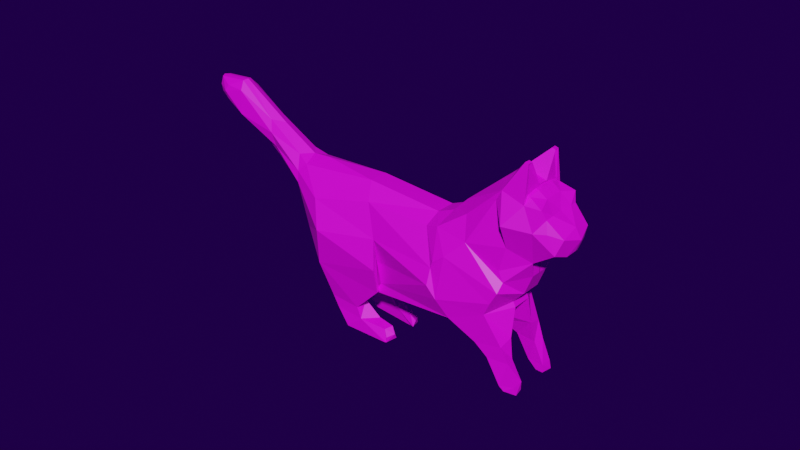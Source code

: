 # Source: cat.blend  (saved by Blender 2.92.15; exported with 4.5.12 LTS)
import bpy
from mathutils import Matrix  # noqa: F401  (used for matrix-valued properties, if any)

bpy.ops.wm.read_factory_settings(use_empty=True)
scene = bpy.context.scene
scene.name = 'Scene'

# ---- collections
col_collection = bpy.data.collections.new('Collection'); scene.collection.children.link(col_collection)

# ---- images (referenced by path relative to the original .blend; pixels are not part of the script)
import os
ASSET_DIR = os.environ.get("B2B_ASSET_DIR", "")  # directory of the original .blend (textures are referenced by path, not embedded)
HERE = os.path.dirname(os.path.abspath(__file__))  # packed textures are extracted next to this script under _unpacked/

def load_image(name, relpath, width, height, colorspace="sRGB"):
    """Load a texture the original file referenced (path relative to the .blend, or extracted next to this script)."""
    p = next((c for c in (os.path.join(HERE, relpath), os.path.join(ASSET_DIR, relpath)) if relpath and os.path.exists(c)), "")
    if p:
        img = bpy.data.images.load(p, check_existing=True)
        img.name = name
    else:  # same state as the original file: an image datablock whose file is absent (Cycles renders it pink)
        img = bpy.data.images.new(name, width, height)
        img.source = "FILE"
        img.filepath = "//" + (relpath or name)
    img.colorspace_settings.name = colorspace
    return img
img_material_base_color = load_image('Material Base Color', '', 1024, 1024, 'sRGB')

# ---- materials (node trees are filled in below, after node groups)
mat_material = bpy.data.materials.new('Material')
mat_material.use_transparent_shadow = False

# ---- material node trees
mat_material.use_nodes = True; mat_material.node_tree.nodes.clear()
_N = mat_material.node_tree.nodes; _L = mat_material.node_tree.links
n0 = _N.new('ShaderNodeBsdfPrincipled'); n0.name = 'Principled BSDF'; n0.location = (10, 300)
n0.distribution = 'GGX'
n0.subsurface_method = 'BURLEY'
n0.inputs[3].default_value = 1.45
n0.inputs[27].default_value = (0.0, 0.0, 0.0, 1.0)
n0.inputs[28].default_value = 1.0
n1 = _N.new('ShaderNodeOutputMaterial'); n1.name = 'Material Output'; n1.location = (300, 300)
n2 = _N.new('ShaderNodeTexImage'); n2.name = 'Image Texture'; n2.location = (-280, 280)
n2.image = img_material_base_color
_L.new(n0.outputs[0], n1.inputs[0])
_L.new(n2.outputs[0], n0.inputs[0])
n1.is_active_output = True

# ---- world
world_world = bpy.data.worlds.new('World'); scene.world = world_world
world_world.use_nodes = True; world_world.node_tree.nodes.clear()
_N = world_world.node_tree.nodes; _L = world_world.node_tree.links
n0 = _N.new('ShaderNodeOutputWorld'); n0.name = 'World Output'; n0.location = (300, 300)
n1 = _N.new('ShaderNodeBackground'); n1.name = 'Background'; n1.location = (10, 300)
n1.inputs[0].default_value = (0.01229, 0.0002301, 0.05087, 1.0)
_L.new(n1.outputs[0], n0.inputs[0])
n0.is_active_output = True
world_world.color = (0.05088, 0.05088, 0.05088)
world_world.use_sun_shadow = False
world_world.sun_shadow_jitter_overblur = 0.0

# ---- meshes
me_plane_002 = bpy.data.meshes.new('Plane.002')
me_plane_002.from_pydata([(-1.238, 0.4992, 0.0), (-2.239, 1.13, 0.0), (0.62, 0.4298, -0.003353), (1.381, 1.008, -0.003353), (1.677, -0.0927, -0.003353), (1.679, -0.0942, -0.003353), (1.678, -0.09289, -0.003353), (1.525, -0.2987, -7.859e-08), (1.525, -0.2987, -7.859e-08), (1.525, -0.2987, -7.859e-08), (1.525, -0.2987, -7.859e-08), (1.183, -0.7483, -0.003353), (1.525, -0.2987, -7.859e-08), (1.525, -0.2987, -7.859e-08), (1.525, -0.2987, -7.859e-08), (1.525, -0.2987, -7.859e-08), (1.182, -0.7481, -0.003353), (-0.1355, -0.7092, 0.06055), (1.882, 0.3643, -0.003353), (1.442, 0.6573, -0.003353), (1.724, 0.3082, -0.003353), (1.91, 0.7972, -0.003353), (1.729, 0.9899, -0.003353), (1.519, -0.2814, -0.003353), (-0.3994, -0.08695, -0.003353), (-1.664, 0.7498, 0.0), (1.724, 0.07249, -0.003353), (-0.316, 0.4869, -0.003353), (-1.015, 0.5116, 0.0), (1.637, -0.1487, -0.003353), (1.692, 1.015, 0.0), (1.638, 1.011, -0.003353), (-1.4, 0.05615, -0.001633), (-1.129, -0.4498, -0.003353), (-2.497, 0.757, 0.0), (1.986, 0.6514, -0.06639), (1.027, -0.6644, -0.003353), (-0.2191, -0.3628, -0.003353), (-1.245, -0.307, -0.003353), (1.511, -0.07546, 0.3993), (0.9293, 0.6521, -0.003353), (-0.2191, -0.3622, -0.003353), (-0.1414, -0.7185, -0.006469), (-0.8755, 0.2039, 0.3916), (-0.07583, -0.03236, 0.3709), (1.942, 0.4204, -0.003353), (-0.02468, -0.3653, 0.4303), (-1.292, 0.3448, 0.2157), (-0.7643, -0.1014, 0.4992), (-1.272, 0.2267, 0.2459), (-2.226, 1.027, 0.1315), (-1.811, 0.3773, 0.0), (-2.216, 0.7093, 0.0), (-2.672, 0.969, 0.0), (-1.75, 0.6493, 0.1485), (-2.632, 0.861, 0.0), (-0.2166, 0.3242, 0.279), (1.881, 0.3637, -0.003353), (0.7416, -0.04176, 0.4522), (1.545, -0.3372, -0.003353), (0.7683, 0.4854, -0.003353), (0.5731, 0.4076, -0.003353), (1.991, 0.563, -0.003353), (1.441, 1.091, 0.0), (-0.1598, -0.7207, -0.003353), (-2.627, 1.1, 0.0), (1.824, 0.9235, -0.003353), (0.8961, 0.1325, 0.4424), (1.7, 0.8877, 0.3038), (1.627, 0.9939, 0.1947), (1.029, 0.5777, 0.2644), (0.7204, 0.3639, 0.3226), (-0.1122, -0.3437, 0.2757), (-0.06115, -0.5958, 0.2757), (0.8384, -0.3496, 0.4914), (0.7456, -0.2095, 0.5179), (0.7705, 0.0383, 0.4569), (0.5517, 0.3015, 0.2757), (2.15, 0.565, 0.0), (2.064, 0.3948, 0.09145), (1.717, 0.9588, 0.2378), (1.427, 0.6956, 0.2897), (1.382, 0.8474, 0.2897), (1.44, 0.9615, 0.2897), (1.531, 0.6692, 0.4285), (-0.04366, -0.6661, 0.3547), (-1.714, 0.4878, 0.1204), (-2.204, 0.7614, 0.1624), (-2.474, 0.975, 0.1447), (-2.437, 1.043, 0.1254), (-2.464, 0.8739, 0.1153), (1.88, 0.8857, 0.2881), (-0.1311, -0.715, 0.2757), (-2.376, 0.7878, 0.1002), (1.948, 0.6564, 0.275), (1.915, 0.7847, 0.2462), (2.032, 0.4541, 0.2569), (1.826, 0.6506, 0.336), (2.089, 0.6207, 0.2045), (1.439, -0.2096, 0.411), (1.364, -0.3652, 0.3949), (0.9665, -0.5359, 0.438), (1.545, -0.3381, 0.1153), (-0.817, -0.5404, 0.4222), (1.519, -0.2824, 0.1153), (1.638, 1.01, 0.1153), (1.637, -0.1497, 0.1153), (1.724, 0.07154, 0.1153), (1.724, 0.3072, 0.1153), (-1.718, 0.3781, 0.07301), (-0.316, 0.4859, 0.1153), (1.881, 0.3627, 0.1153), (1.942, 0.4415, -0.005003), (-1.205, 0.4319, 0.171), (-1.349, 0.5007, 0.1246), (-1.371, 0.07619, 0.09487), (-0.3994, -0.08791, 0.1153), (1.701, 1.015, 0.05476), (1.729, 0.989, 0.1153), (2.081, 0.6773, 0.0), (1.45, 1.091, 0.05476), (-2.611, 0.9141, 0.05623), (-0.2191, -0.3637, 0.1153), (1.924, 0.7973, 0.1516), (1.824, 0.9226, 0.1153), (-1.797, 0.7821, 0.09488), (-2.23, 0.7164, 0.02164), (-2.501, 0.8154, 0.04027), (-0.1598, -0.7216, 0.1153), (-0.2191, -0.3632, 0.1153), (-0.1414, -0.7194, 0.1122), (-0.1355, -0.7102, 0.1792), (-2.635, 0.9933, 0.05471), (-1.195, -0.316, 0.1762), (-1.079, -0.5959, 0.1762), (0.5731, 0.4066, 0.1153), (-2.599, 1.095, 0.05535), (-2.263, 1.118, 0.05451), (0.7683, 0.4845, 0.1153), (0.9293, 0.6512, 0.1153), (1.027, -0.6654, 0.1153), (-0.3578, -0.9448, 0.1842), (-0.3685, -0.9905, 0.3158), (-0.7949, -0.8426, 0.1546), (-0.7167, -0.9627, 0.3158), (-0.6927, -1.092, 0.1809), (-0.6558, -1.09, 0.3072), (-0.01499, -1.315, 0.1702), (-0.01499, -1.315, 0.2767), (-0.5073, -1.269, 0.1762), (-0.506, -1.276, 0.3218), (-0.1865, -1.132, 0.1448), (-0.3206, -1.119, 0.3128), (0.04468, -1.298, 0.1436), (0.008268, -1.312, 0.2714), (-0.0001966, -1.16, 0.1551), (-0.03681, -1.174, 0.2408), (0.05257, -1.235, 0.18), (0.008289, -1.252, 0.2711), (-0.4616, -1.255, 0.1967), (-0.4616, -1.255, 0.2534), (1.16, -0.777, 0.2022), (1.251, -0.7389, 0.3672), (1.543, -0.7033, 0.3356), (1.556, -0.6576, 0.1804), (1.352, -0.8864, 0.2439), (1.388, -0.8734, 0.3448), (1.622, -0.8784, 0.3124), (1.595, -0.8762, 0.2013), (1.526, -1.117, 0.2107), (1.543, -1.154, 0.335), (1.714, -1.111, 0.3222), (1.714, -1.106, 0.1921), (1.635, -1.197, 0.1951), (1.604, -1.191, 0.3413), (1.739, -1.197, 0.3142), (1.714, -1.201, 0.1952), (1.656, 1.292, 0.1898), (1.651, 1.291, 0.2456), (1.688, 1.28, 0.2456), (1.693, 1.28, 0.1898), (1.47, 0.1336, 0.324), (1.522, 0.01789, 0.3226), (1.968, 0.44, -0.02512), (2.027, 0.4045, 0.1018), (2.06, 0.6102, -0.1304), (1.543, 0.4035, 0.3254), (1.771, 0.2684, 0.204), (1.092, 0.3276, 0.3647), (2.09, 0.562, 0.03698), (1.958, 0.4037, 0.0), (2.1, 0.582, 0.0), (2.097, 0.4329, 0.0), (2.069, 0.5471, 0.04624), (1.699, 0.9967, 0.08743), (1.671, 1.254, 0.2127), (1.693, 0.9417, 0.2398)], [(184, 186), (193, 186)], [(7, 8, 13, 12), (10, 9, 14, 15), (8, 10, 15, 13), (9, 7, 12, 14), (11, 13, 15), (11, 14, 12), (11, 15, 14), (11, 12, 13), (118, 105, 69), (106, 107, 182), (107, 187, 182), (112, 185, 183), (111, 187, 108), (109, 49, 86), (110, 43, 56), (135, 110, 56), (114, 54, 47), (111, 79, 96), (119, 78, 185), (113, 47, 43), (133, 49, 115), (116, 72, 44), (194, 196, 68), (124, 118, 80), (123, 98, 119), (121, 90, 88), (131, 101, 92), (139, 70, 83), (127, 93, 90), (122, 85, 128), (123, 91, 95), (125, 50, 54), (126, 87, 93), (129, 73, 72), (131, 73, 130), (136, 132, 88), (133, 103, 48), (135, 77, 71), (137, 136, 89), (138, 71, 70), (101, 140, 161), (103, 46, 48), (48, 44, 43), (44, 75, 58), (43, 49, 48), (47, 86, 49), (54, 87, 86), (50, 89, 88), (76, 67, 71), (186, 84, 81), (75, 73, 74), (70, 188, 82), (188, 67, 39), (73, 101, 74), (71, 67, 188), (58, 76, 77), (188, 81, 82), (187, 97, 84), (97, 91, 68), (97, 95, 91), (68, 91, 80), (94, 98, 95), (98, 79, 78), (82, 81, 84), (96, 94, 97), (74, 101, 100), (87, 88, 90), (68, 83, 84), (104, 106, 39), (126, 86, 87), (122, 44, 46), (104, 100, 102), (69, 194, 68), (128, 143, 134), (64, 134, 33), (31, 30, 117), (59, 104, 102), (37, 116, 122), (51, 126, 52), (23, 29, 106), (60, 138, 139), (1, 65, 136), (61, 135, 138), (33, 133, 38), (65, 53, 132), (17, 130, 42), (41, 130, 129), (140, 102, 164), (34, 52, 126), (1, 125, 25), (21, 124, 123), (64, 122, 128), (55, 34, 127), (63, 40, 139), (17, 140, 131), (53, 55, 121), (119, 21, 123), (66, 22, 118), (30, 120, 117), (41, 116, 24), (38, 115, 32), (0, 113, 28), (62, 119, 185), (45, 111, 57), (25, 114, 0), (61, 27, 110), (28, 110, 27), (32, 109, 51), (20, 111, 108), (45, 185, 112), (26, 108, 107), (29, 26, 107), (22, 31, 105), (142, 146, 152), (103, 143, 144), (103, 142, 85), (128, 142, 141), (151, 149, 145), (141, 152, 151), (141, 145, 143), (144, 145, 146), (149, 148, 150), (146, 149, 150), (152, 150, 148), (147, 151, 153), (153, 155, 157), (147, 154, 148), (152, 148, 154), (36, 59, 102), (156, 157, 155), (151, 156, 155), (154, 156, 152), (154, 157, 158), (149, 160, 150), (164, 168, 165), (100, 101, 162), (100, 163, 164), (167, 171, 172), (163, 162, 166), (163, 167, 168), (162, 161, 165), (170, 169, 173), (166, 165, 169), (168, 172, 169), (167, 166, 170), (173, 176, 175), (172, 176, 173), (171, 170, 174), (172, 171, 175), (177, 179, 180), (117, 177, 180), (120, 178, 177), (83, 179, 178), (182, 181, 188), (183, 193, 184), (185, 78, 193), (79, 183, 184), (79, 184, 190), (189, 192, 191), (193, 78, 189), (78, 79, 189), (184, 193, 190), (181, 187, 186), (192, 193, 191), (79, 190, 192), (193, 189, 191), (119, 98, 78), (78, 79, 192), (111, 190, 18), (56, 44, 58), (56, 43, 44), (67, 58, 74), (195, 180, 179), (195, 117, 180), (118, 69, 80), (106, 182, 39), (107, 108, 187), (111, 96, 187), (109, 115, 49), (110, 113, 43), (135, 56, 77), (114, 125, 54), (111, 112, 79), (113, 114, 47), (133, 48, 49), (116, 129, 72), (194, 195, 196), (124, 80, 91), (123, 95, 98), (121, 88, 132), (131, 140, 101), (139, 83, 120), (127, 90, 121), (122, 46, 85), (123, 124, 91), (125, 137, 50), (126, 93, 127), (129, 130, 73), (131, 92, 73), (136, 88, 89), (133, 134, 103), (135, 71, 138), (137, 89, 50), (138, 70, 139), (101, 161, 162), (103, 85, 46), (48, 46, 44), (44, 72, 75), (43, 47, 49), (47, 54, 86), (54, 50, 87), (50, 88, 87), (76, 71, 77), (186, 187, 84), (75, 72, 73), (70, 82, 83), (188, 39, 182), (73, 92, 101), (71, 188, 70), (58, 77, 56), (188, 186, 81), (187, 96, 97), (97, 68, 84), (97, 94, 95), (68, 80, 69), (94, 96, 98), (98, 96, 79), (82, 84, 83), (87, 90, 93), (104, 39, 99), (126, 109, 86), (122, 116, 44), (104, 99, 100), (194, 105, 117), (105, 194, 69), (128, 141, 143), (64, 128, 134), (31, 117, 105), (59, 23, 104), (37, 24, 116), (51, 109, 126), (23, 106, 104), (60, 139, 40), (1, 136, 137), (61, 138, 60), (33, 134, 133), (65, 132, 136), (17, 131, 130), (41, 42, 130), (140, 164, 161), (34, 126, 127), (1, 137, 125), (21, 66, 124), (64, 37, 122), (55, 127, 121), (63, 139, 120), (17, 36, 140), (53, 121, 132), (66, 118, 124), (30, 63, 120), (41, 129, 116), (38, 133, 115), (0, 114, 113), (62, 35, 119), (45, 112, 111), (25, 125, 114), (61, 110, 135), (28, 113, 110), (32, 115, 109), (20, 57, 111), (45, 62, 185), (26, 20, 108), (29, 107, 106), (22, 105, 118), (142, 144, 146), (103, 134, 143), (103, 144, 142), (128, 85, 142), (151, 147, 149), (141, 142, 152), (141, 151, 145), (144, 143, 145), (149, 147, 148), (146, 145, 149), (152, 146, 150), (153, 151, 155), (147, 153, 154), (36, 102, 140), (156, 158, 157), (151, 152, 156), (154, 158, 156), (154, 153, 157), (149, 159, 160), (164, 165, 161), (100, 162, 163), (100, 164, 102), (167, 172, 168), (163, 166, 167), (163, 168, 164), (162, 165, 166), (170, 173, 174), (166, 169, 170), (168, 169, 165), (167, 170, 171), (173, 175, 174), (172, 173, 169), (171, 174, 175), (172, 175, 176), (177, 178, 179), (117, 120, 177), (120, 83, 178), (83, 68, 179), (183, 185, 193), (79, 112, 183), (189, 79, 192), (187, 181, 182), (181, 186, 188), (192, 190, 193), (111, 79, 190), (76, 58, 67), (67, 99, 39), (99, 74, 100), (67, 74, 99), (58, 75, 74), (68, 196, 179), (196, 195, 179), (195, 194, 117)])
_uv = me_plane_002.uv_layers.new(name='UVMap')
_uv.uv.foreach_set('vector', [0.0, 0.0, 0.0, 0.0, 0.0, 0.0, 0.0, 0.0, 0.0, 0.0, 0.0, 0.0, 0.0, 0.0, 0.0, 0.0, 0.0, 0.0, 0.0, 0.0, 0.0, 0.0, 0.0, 0.0, 0.0, 1.0, 0.0, 1.0, 0.0, 1.0, 0.0, 1.0, 0.0, 0.0, 0.0, 0.0, 0.0, 0.0, 0.0, 1.0, 0.0, 1.0, 0.0, 1.0, 0.0, 0.0, 0.0, 0.0, 0.0, 0.0, 0.0, 0.0, 0.0, 0.0, 0.0, 0.0, 0.1848, 0.01781, 0.1816, 0.02169, 0.1841, 0.02317, 0.252, 0.06211, 0.2438, 0.04599, 0.2328, 0.06369, 0.2438, 0.04599, 0.228, 0.03544, 0.2328, 0.06369, 0.2259, 0.00816, 0.2144, 0.002713, 0.2233, 0.007195, 0.2269, 0.02046, 0.228, 0.03544, 0.2351, 0.02995, 0.255, 0.4277, 0.2207, 0.2939, 0.2157, 0.4465, 0.1604, 0.1919, 0.2028, 0.2481, 0.1849, 0.1842, 0.1708, 0.1134, 0.1604, 0.1919, 0.1849, 0.1842, 0.1583, 0.3387, 0.1633, 0.4852, 0.1988, 0.3081, 0.2269, 0.02046, 0.2188, 0.01229, 0.2165, 0.01866, 0.2105, 0.005572, 0.2149, 0.006174, 0.2144, 0.002713, 0.1718, 0.2975, 0.1988, 0.3081, 0.2028, 0.2481, 0.2665, 0.2506, 0.2207, 0.2939, 0.2665, 0.301, 0.2354, 0.1706, 0.2338, 0.1649, 0.2202, 0.1732, 0.1795, 0.0241, 0.1856, 0.02656, 0.1901, 0.02847, 0.1904, 0.01415, 0.1848, 0.01781, 0.188, 0.02292, 0.1998, 0.01326, 0.2111, 0.01456, 0.2105, 0.005572, 0.2182, 0.9391, 0.1785, 0.852, 0.1486, 0.8709, 0.2513, 0.1617, 0.2444, 0.1018, 0.2492, 0.1605, 0.1708, 0.0756, 0.1843, 0.07385, 0.1832, 0.0381, 0.2563, 0.859, 0.2159, 0.79, 0.1785, 0.852, 0.2411, 0.1746, 0.2461, 0.1887, 0.2568, 0.1855, 0.1998, 0.01326, 0.1961, 0.02079, 0.2008, 0.0186, 0.1137, 0.5252, 0.08176, 0.7626, 0.1633, 0.4852, 0.25, 0.7027, 0.2013, 0.7061, 0.2159, 0.79, 0.238, 0.1689, 0.2452, 0.1592, 0.2338, 0.1649, 0.2513, 0.1617, 0.2452, 0.1592, 0.2521, 0.1635, 0.09767, 0.9598, 0.1571, 0.9617, 0.1486, 0.8709, 0.2665, 0.2506, 0.2497, 0.2187, 0.2241, 0.2271, 0.1708, 0.1134, 0.1873, 0.1181, 0.1891, 0.1023, 0.02768, 0.7777, 0.09767, 0.9598, 0.1252, 0.8645, 0.1712, 0.09458, 0.1891, 0.1023, 0.1843, 0.07385, 0.2444, 0.1018, 0.2598, 0.09958, 0.2554, 0.09418, 0.2497, 0.2187, 0.2345, 0.1842, 0.2241, 0.2271, 0.2241, 0.2271, 0.2202, 0.1732, 0.2028, 0.2481, 0.2202, 0.1732, 0.2261, 0.1118, 0.2172, 0.1087, 0.2028, 0.2481, 0.2207, 0.2939, 0.2241, 0.2271, 0.1988, 0.3081, 0.2157, 0.4465, 0.2207, 0.2939, 0.1633, 0.4852, 0.2013, 0.7061, 0.2157, 0.4465, 0.08176, 0.7626, 0.1252, 0.8645, 0.1486, 0.8709, 0.2135, 0.1058, 0.2106, 0.09619, 0.1891, 0.1023, 0.2119, 0.04895, 0.198, 0.0415, 0.1931, 0.04764, 0.2261, 0.1118, 0.2452, 0.1592, 0.2339, 0.1077, 0.1843, 0.07385, 0.2033, 0.07847, 0.1843, 0.04534, 0.2033, 0.07847, 0.2106, 0.09619, 0.2354, 0.06987, 0.2452, 0.1592, 0.2444, 0.1018, 0.2339, 0.1077, 0.1891, 0.1023, 0.2106, 0.09619, 0.2033, 0.07847, 0.2172, 0.1087, 0.2135, 0.1058, 0.1873, 0.1181, 0.2033, 0.07847, 0.1931, 0.04764, 0.1843, 0.04534, 0.228, 0.03544, 0.2047, 0.02735, 0.198, 0.0415, 0.2047, 0.02735, 0.1961, 0.02079, 0.1901, 0.02847, 0.2047, 0.02735, 0.2008, 0.0186, 0.1961, 0.02079, 0.1901, 0.02847, 0.1961, 0.02079, 0.188, 0.02292, 0.207, 0.02051, 0.2111, 0.01456, 0.2008, 0.0186, 0.2111, 0.01456, 0.2196, 0.01235, 0.2149, 0.006174, 0.1843, 0.04534, 0.1931, 0.04764, 0.198, 0.0415, 0.2165, 0.01866, 0.207, 0.02051, 0.2047, 0.02735, 0.2339, 0.1077, 0.2444, 0.1018, 0.2436, 0.08452, 0.2013, 0.7061, 0.1486, 0.8709, 0.1785, 0.852, 0.1901, 0.02847, 0.1832, 0.0381, 0.198, 0.0415, 0.2545, 0.07411, 0.252, 0.06211, 0.2354, 0.06987, 0.25, 0.7027, 0.2157, 0.4465, 0.2013, 0.7061, 0.2411, 0.1746, 0.2202, 0.1732, 0.2345, 0.1842, 0.2545, 0.07411, 0.2436, 0.08452, 0.2557, 0.07872, 0.1841, 0.02317, 0.1795, 0.0241, 0.1901, 0.02847, 0.2568, 0.1855, 0.2619, 0.2092, 0.2681, 0.2262, 0.2616, 0.1815, 0.2681, 0.2262, 0.2818, 0.2334, 0.1753, 0.0178, 0.1739, 0.02217, 0.1764, 0.02384, 0.2616, 0.07723, 0.2545, 0.07411, 0.2557, 0.07872, 0.2435, 0.1708, 0.2354, 0.1706, 0.2411, 0.1746, 0.2867, 0.4584, 0.25, 0.7027, 0.2609, 0.6947, 0.2622, 0.0729, 0.2601, 0.05939, 0.252, 0.06211, 0.1612, 0.09412, 0.1712, 0.09458, 0.1708, 0.0756, 5.845e-05, 0.7846, 0.1027, 0.9947, 0.09767, 0.9598, 0.1603, 0.1123, 0.1708, 0.1134, 0.1712, 0.09458, 0.2818, 0.2334, 0.2665, 0.2506, 0.2863, 0.2536, 0.1027, 0.9947, 0.1791, 0.9999, 0.1571, 0.9617, 0.2552, 0.1638, 0.2521, 0.1635, 0.2541, 0.1677, 0.239, 0.1716, 0.2521, 0.1635, 0.238, 0.1689, 0.2598, 0.09958, 0.2557, 0.07872, 0.2534, 0.08704, 0.2872, 0.8512, 0.2609, 0.6947, 0.25, 0.7027, 5.845e-05, 0.7846, 0.1137, 0.5252, 0.0812, 0.4626, 0.1987, 0.00386, 0.1904, 0.01415, 0.1998, 0.01326, 0.2616, 0.1815, 0.2411, 0.1746, 0.2568, 0.1855, 0.2583, 0.9578, 0.2872, 0.8512, 0.2563, 0.859, 0.1697, 0.03204, 0.1623, 0.07501, 0.1708, 0.0756, 0.2552, 0.1638, 0.2598, 0.09958, 0.2513, 0.1617, 0.1791, 0.9999, 0.2583, 0.9578, 0.2182, 0.9391, 0.2105, 0.005572, 0.1987, 0.00386, 0.1998, 0.01326, 0.1872, 0.007055, 0.1798, 0.01214, 0.1848, 0.01781, 0.1739, 0.02217, 0.1725, 0.0323, 0.1764, 0.02384, 0.239, 0.1716, 0.2354, 0.1706, 0.2359, 0.17, 0.2863, 0.2536, 0.2665, 0.301, 0.2872, 0.3035, 0.1309, 0.3031, 0.1718, 0.2975, 0.1433, 0.2681, 0.2197, 0.0005835, 0.2105, 0.005572, 0.2144, 0.002713, 0.2276, 0.008395, 0.2269, 0.02046, 0.2331, 0.01351, 0.0812, 0.4626, 0.1583, 0.3387, 0.1309, 0.3031, 0.1603, 0.1123, 0.1487, 0.1909, 0.1604, 0.1919, 0.1433, 0.2681, 0.1604, 0.1919, 0.1487, 0.1909, 0.2872, 0.3035, 0.255, 0.4277, 0.2867, 0.4584, 0.2427, 0.0244, 0.2269, 0.02046, 0.2351, 0.02995, 0.2276, 0.008395, 0.2144, 0.002713, 0.2259, 0.00816, 0.2523, 0.04162, 0.2351, 0.02995, 0.2438, 0.04599, 0.2601, 0.05939, 0.2523, 0.04162, 0.2438, 0.04599, 0.1798, 0.01214, 0.1753, 0.0178, 0.1816, 0.02169, 0.2565, 0.1993, 0.2575, 0.2037, 0.2571, 0.1998, 0.2497, 0.2187, 0.2619, 0.2092, 0.2575, 0.2063, 0.2497, 0.2187, 0.2565, 0.1993, 0.2461, 0.1887, 0.2568, 0.1855, 0.2565, 0.1993, 0.2576, 0.1979, 0.2576, 0.1993, 0.2579, 0.2016, 0.2583, 0.2038, 0.2576, 0.1979, 0.2571, 0.1998, 0.2576, 0.1993, 0.2576, 0.1979, 0.2583, 0.2038, 0.2619, 0.2092, 0.2575, 0.2063, 0.2583, 0.2038, 0.2575, 0.2037, 0.2579, 0.2016, 0.2575, 0.1993, 0.2577, 0.2014, 0.2575, 0.2037, 0.2579, 0.2016, 0.2577, 0.2014, 0.2571, 0.1998, 0.2577, 0.2014, 0.2575, 0.1993, 0.2574, 0.1993, 0.2576, 0.1993, 0.2575, 0.1993, 0.2575, 0.1993, 0.2575, 0.1994, 0.2575, 0.1993, 0.2574, 0.1993, 0.2576, 0.1993, 0.2575, 0.1993, 0.2571, 0.1998, 0.2575, 0.1993, 0.2576, 0.1993, 0.2651, 0.09972, 0.2616, 0.07723, 0.2557, 0.07872, 0.2575, 0.1994, 0.2575, 0.1993, 0.2575, 0.1994, 0.2576, 0.1993, 0.2575, 0.1994, 0.2575, 0.1994, 0.2576, 0.1993, 0.2575, 0.1994, 0.2571, 0.1998, 0.2576, 0.1993, 0.2575, 0.1993, 0.2576, 0.1993, 0.2941, 0.07646, 0.2873, 0.06571, 0.2941, 0.05607, 0.2534, 0.08704, 0.2532, 0.08889, 0.2536, 0.09014, 0.2436, 0.08452, 0.2444, 0.1018, 0.2513, 0.09198, 0.2436, 0.08452, 0.2523, 0.08787, 0.2534, 0.08704, 0.253, 0.0889, 0.253, 0.08914, 0.253, 0.08915, 0.2523, 0.08787, 0.2513, 0.09198, 0.2528, 0.08981, 0.2523, 0.08787, 0.253, 0.0889, 0.2532, 0.08889, 0.2513, 0.09198, 0.2554, 0.09418, 0.2536, 0.09014, 0.2531, 0.08924, 0.253, 0.0893, 0.2531, 0.08921, 0.2528, 0.08981, 0.2536, 0.09014, 0.253, 0.0893, 0.2532, 0.08889, 0.253, 0.08915, 0.253, 0.0893, 0.253, 0.0889, 0.2528, 0.08981, 0.2531, 0.08924, 0.2531, 0.08921, 0.253, 0.08918, 0.2531, 0.08917, 0.253, 0.08915, 0.253, 0.08918, 0.2531, 0.08921, 0.253, 0.08914, 0.2531, 0.08924, 0.253, 0.08921, 0.253, 0.08915, 0.253, 0.08914, 0.2531, 0.08917, 0.18, 0.02853, 0.1787, 0.02711, 0.1793, 0.02831, 0.1764, 0.02384, 0.18, 0.02853, 0.1793, 0.02831, 0.1725, 0.0323, 0.1799, 0.02695, 0.18, 0.02853, 0.1832, 0.0381, 0.1787, 0.02711, 0.1799, 0.02695, 0.2328, 0.06369, 0.2254, 0.06186, 0.2033, 0.07847, 0.2233, 0.007195, 0.2179, 0.008264, 0.2201, 0.01096, 0.2144, 0.002713, 0.2149, 0.006174, 0.2179, 0.008264, 0.2188, 0.01229, 0.2233, 0.007195, 0.2201, 0.01096, 0.2188, 0.01229, 0.2201, 0.01096, 0.2191, 0.0107, 0.217, 0.007978, 0.2185, 0.01037, 0.2171, 0.007951, 0.2179, 0.008264, 0.2149, 0.006174, 0.217, 0.007978, 0.2149, 0.006174, 0.2189, 0.012, 0.217, 0.007978, 0.2201, 0.01096, 0.2179, 0.008264, 0.2191, 0.0107, 0.2254, 0.06186, 0.228, 0.03544, 0.2119, 0.04895, 0.2185, 0.01037, 0.2179, 0.008264, 0.2171, 0.007951, 0.2187, 0.01046, 0.2191, 0.0107, 0.2185, 0.01037, 0.2179, 0.008264, 0.217, 0.007978, 0.2171, 0.007951, 0.0, 0.0, 0.0, 0.0, 0.0, 0.0, 0.2961, 0.02637, 0.2961, 0.05595, 0.2873, 0.04424, 0.3038, 5.845e-05, 0.2888, 0.01365, 0.2873, 0.001665, 0.1849, 0.1842, 0.2202, 0.1732, 0.2172, 0.1087, 0.1849, 0.1842, 0.2028, 0.2481, 0.2202, 0.1732, 0.2106, 0.09619, 0.2172, 0.1087, 0.2339, 0.1077, 0.1788, 0.02815, 0.1793, 0.02831, 0.1787, 0.02711, 0.1788, 0.02815, 0.1764, 0.02384, 0.1793, 0.02831, 0.1848, 0.01781, 0.1841, 0.02317, 0.188, 0.02292, 0.252, 0.06211, 0.2328, 0.06369, 0.2354, 0.06987, 0.2438, 0.04599, 0.2351, 0.02995, 0.228, 0.03544, 0.2269, 0.02046, 0.2165, 0.01866, 0.228, 0.03544, 0.255, 0.4277, 0.2665, 0.301, 0.2207, 0.2939, 0.1604, 0.1919, 0.1718, 0.2975, 0.2028, 0.2481, 0.1708, 0.1134, 0.1849, 0.1842, 0.1873, 0.1181, 0.1583, 0.3387, 0.1137, 0.5252, 0.1633, 0.4852, 0.2269, 0.02046, 0.2259, 0.00816, 0.2188, 0.01229, 0.1718, 0.2975, 0.1583, 0.3387, 0.1988, 0.3081, 0.2665, 0.2506, 0.2241, 0.2271, 0.2207, 0.2939, 0.2354, 0.1706, 0.238, 0.1689, 0.2338, 0.1649, 0.1795, 0.0241, 0.1788, 0.02815, 0.1856, 0.02656, 0.1904, 0.01415, 0.188, 0.02292, 0.1961, 0.02079, 0.1998, 0.01326, 0.2008, 0.0186, 0.2111, 0.01456, 0.2182, 0.9391, 0.1486, 0.8709, 0.1571, 0.9617, 0.2513, 0.1617, 0.2598, 0.09958, 0.2444, 0.1018, 0.1708, 0.0756, 0.1832, 0.0381, 0.1725, 0.0323, 0.2563, 0.859, 0.1785, 0.852, 0.2182, 0.9391, 0.2411, 0.1746, 0.2345, 0.1842, 0.2461, 0.1887, 0.1998, 0.01326, 0.1904, 0.01415, 0.1961, 0.02079, 0.1137, 0.5252, 0.02768, 0.7777, 0.08176, 0.7626, 0.25, 0.7027, 0.2159, 0.79, 0.2563, 0.859, 0.238, 0.1689, 0.2521, 0.1635, 0.2452, 0.1592, 0.2513, 0.1617, 0.2492, 0.1605, 0.2452, 0.1592, 0.09767, 0.9598, 0.1486, 0.8709, 0.1252, 0.8645, 0.2665, 0.2506, 0.2681, 0.2262, 0.2497, 0.2187, 0.1708, 0.1134, 0.1891, 0.1023, 0.1712, 0.09458, 0.02768, 0.7777, 0.1252, 0.8645, 0.08176, 0.7626, 0.1712, 0.09458, 0.1843, 0.07385, 0.1708, 0.0756, 0.2444, 0.1018, 0.2554, 0.09418, 0.2513, 0.09198, 0.2497, 0.2187, 0.2461, 0.1887, 0.2345, 0.1842, 0.2241, 0.2271, 0.2345, 0.1842, 0.2202, 0.1732, 0.2202, 0.1732, 0.2338, 0.1649, 0.2261, 0.1118, 0.2028, 0.2481, 0.1988, 0.3081, 0.2207, 0.2939, 0.1988, 0.3081, 0.1633, 0.4852, 0.2157, 0.4465, 0.1633, 0.4852, 0.08176, 0.7626, 0.2013, 0.7061, 0.08176, 0.7626, 0.1486, 0.8709, 0.2013, 0.7061, 0.2135, 0.1058, 0.1891, 0.1023, 0.1873, 0.1181, 0.2119, 0.04895, 0.228, 0.03544, 0.198, 0.0415, 0.2261, 0.1118, 0.2338, 0.1649, 0.2452, 0.1592, 0.1843, 0.07385, 0.1843, 0.04534, 0.1832, 0.0381, 0.2033, 0.07847, 0.2354, 0.06987, 0.2328, 0.06369, 0.2452, 0.1592, 0.2492, 0.1605, 0.2444, 0.1018, 0.1891, 0.1023, 0.2033, 0.07847, 0.1843, 0.07385, 0.2172, 0.1087, 0.1873, 0.1181, 0.1849, 0.1842, 0.2033, 0.07847, 0.2119, 0.04895, 0.1931, 0.04764, 0.228, 0.03544, 0.2165, 0.01866, 0.2047, 0.02735, 0.2047, 0.02735, 0.1901, 0.02847, 0.198, 0.0415, 0.2047, 0.02735, 0.207, 0.02051, 0.2008, 0.0186, 0.1901, 0.02847, 0.188, 0.02292, 0.1841, 0.02317, 0.207, 0.02051, 0.2165, 0.01866, 0.2111, 0.01456, 0.2111, 0.01456, 0.2165, 0.01866, 0.2196, 0.01235, 0.1843, 0.04534, 0.198, 0.0415, 0.1832, 0.0381, 0.2013, 0.7061, 0.1785, 0.852, 0.2159, 0.79, 0.2545, 0.07411, 0.2354, 0.06987, 0.2389, 0.07723, 0.25, 0.7027, 0.255, 0.4277, 0.2157, 0.4465, 0.2411, 0.1746, 0.2354, 0.1706, 0.2202, 0.1732, 0.2545, 0.07411, 0.2389, 0.07723, 0.2436, 0.08452, 0.1795, 0.0241, 0.1816, 0.02169, 0.1764, 0.02384, 0.1816, 0.02169, 0.1795, 0.0241, 0.1841, 0.02317, 0.2568, 0.1855, 0.2576, 0.1979, 0.2619, 0.2092, 0.2616, 0.1815, 0.2568, 0.1855, 0.2681, 0.2262, 0.1753, 0.0178, 0.1764, 0.02384, 0.1816, 0.02169, 0.2616, 0.07723, 0.2622, 0.0729, 0.2545, 0.07411, 0.2435, 0.1708, 0.2359, 0.17, 0.2354, 0.1706, 0.2867, 0.4584, 0.255, 0.4277, 0.25, 0.7027, 0.2622, 0.0729, 0.252, 0.06211, 0.2545, 0.07411, 0.1612, 0.09412, 0.1708, 0.0756, 0.1623, 0.07501, 5.845e-05, 0.7846, 0.09767, 0.9598, 0.02768, 0.7777, 0.1603, 0.1123, 0.1712, 0.09458, 0.1612, 0.09412, 0.2818, 0.2334, 0.2681, 0.2262, 0.2665, 0.2506, 0.1027, 0.9947, 0.1571, 0.9617, 0.09767, 0.9598, 0.2552, 0.1638, 0.2513, 0.1617, 0.2521, 0.1635, 0.239, 0.1716, 0.2541, 0.1677, 0.2521, 0.1635, 0.2598, 0.09958, 0.2534, 0.08704, 0.2554, 0.09418, 0.2872, 0.8512, 0.25, 0.7027, 0.2563, 0.859, 5.845e-05, 0.7846, 0.02768, 0.7777, 0.1137, 0.5252, 0.1987, 0.00386, 0.1872, 0.007055, 0.1904, 0.01415, 0.2616, 0.1815, 0.2435, 0.1708, 0.2411, 0.1746, 0.2583, 0.9578, 0.2563, 0.859, 0.2182, 0.9391, 0.1697, 0.03204, 0.1708, 0.0756, 0.1725, 0.0323, 0.2552, 0.1638, 0.2651, 0.09972, 0.2598, 0.09958, 0.1791, 0.9999, 0.2182, 0.9391, 0.1571, 0.9617, 0.1872, 0.007055, 0.1848, 0.01781, 0.1904, 0.01415, 0.1739, 0.02217, 0.1697, 0.03204, 0.1725, 0.0323, 0.239, 0.1716, 0.238, 0.1689, 0.2354, 0.1706, 0.2863, 0.2536, 0.2665, 0.2506, 0.2665, 0.301, 0.1309, 0.3031, 0.1583, 0.3387, 0.1718, 0.2975, 0.2197, 0.0005835, 0.2116, 5.845e-05, 0.2105, 0.005572, 0.2276, 0.008395, 0.2259, 0.00816, 0.2269, 0.02046, 0.0812, 0.4626, 0.1137, 0.5252, 0.1583, 0.3387, 0.1603, 0.1123, 0.1604, 0.1919, 0.1708, 0.1134, 0.1433, 0.2681, 0.1718, 0.2975, 0.1604, 0.1919, 0.2872, 0.3035, 0.2665, 0.301, 0.255, 0.4277, 0.2427, 0.0244, 0.2331, 0.01351, 0.2269, 0.02046, 0.2276, 0.008395, 0.2197, 0.0005835, 0.2144, 0.002713, 0.2523, 0.04162, 0.2427, 0.0244, 0.2351, 0.02995, 0.2601, 0.05939, 0.2438, 0.04599, 0.252, 0.06211, 0.1798, 0.01214, 0.1816, 0.02169, 0.1848, 0.01781, 0.2565, 0.1993, 0.2575, 0.2063, 0.2575, 0.2037, 0.2497, 0.2187, 0.2681, 0.2262, 0.2619, 0.2092, 0.2497, 0.2187, 0.2575, 0.2063, 0.2565, 0.1993, 0.2568, 0.1855, 0.2461, 0.1887, 0.2565, 0.1993, 0.2576, 0.1993, 0.2574, 0.1993, 0.2579, 0.2016, 0.2576, 0.1979, 0.2565, 0.1993, 0.2571, 0.1998, 0.2576, 0.1979, 0.2576, 0.1993, 0.2583, 0.2038, 0.2575, 0.2063, 0.2619, 0.2092, 0.2583, 0.2038, 0.2579, 0.2016, 0.2574, 0.1993, 0.2575, 0.1993, 0.2575, 0.2037, 0.2583, 0.2038, 0.2579, 0.2016, 0.2571, 0.1998, 0.2575, 0.2037, 0.2577, 0.2014, 0.2575, 0.1993, 0.2576, 0.1993, 0.2575, 0.1994, 0.2574, 0.1993, 0.2575, 0.1993, 0.2576, 0.1993, 0.2651, 0.09972, 0.2557, 0.07872, 0.2598, 0.09958, 0.2575, 0.1994, 0.2576, 0.1993, 0.2575, 0.1993, 0.2576, 0.1993, 0.2571, 0.1998, 0.2575, 0.1994, 0.2576, 0.1993, 0.2576, 0.1993, 0.2575, 0.1994, 0.2576, 0.1993, 0.2575, 0.1993, 0.2575, 0.1993, 0.2941, 0.07646, 0.2873, 0.07364, 0.2873, 0.06571, 0.2534, 0.08704, 0.2536, 0.09014, 0.2554, 0.09418, 0.2436, 0.08452, 0.2513, 0.09198, 0.2523, 0.08787, 0.2436, 0.08452, 0.2534, 0.08704, 0.2557, 0.07872, 0.253, 0.0889, 0.253, 0.08915, 0.2532, 0.08889, 0.2523, 0.08787, 0.2528, 0.08981, 0.253, 0.0889, 0.2523, 0.08787, 0.2532, 0.08889, 0.2534, 0.08704, 0.2513, 0.09198, 0.2536, 0.09014, 0.2528, 0.08981, 0.2531, 0.08924, 0.2531, 0.08921, 0.253, 0.08921, 0.2528, 0.08981, 0.253, 0.0893, 0.2531, 0.08924, 0.2532, 0.08889, 0.253, 0.0893, 0.2536, 0.09014, 0.253, 0.0889, 0.2531, 0.08924, 0.253, 0.08914, 0.2531, 0.08921, 0.2531, 0.08917, 0.253, 0.08921, 0.253, 0.08915, 0.2531, 0.08921, 0.253, 0.0893, 0.253, 0.08914, 0.253, 0.08921, 0.2531, 0.08917, 0.253, 0.08915, 0.2531, 0.08917, 0.253, 0.08918, 0.18, 0.02853, 0.1799, 0.02695, 0.1787, 0.02711, 0.1764, 0.02384, 0.1725, 0.0323, 0.18, 0.02853, 0.1725, 0.0323, 0.1832, 0.0381, 0.1799, 0.02695, 0.1832, 0.0381, 0.1901, 0.02847, 0.1787, 0.02711, 0.2233, 0.007195, 0.2144, 0.002713, 0.2179, 0.008264, 0.2188, 0.01229, 0.2259, 0.00816, 0.2233, 0.007195, 0.217, 0.007978, 0.2189, 0.012, 0.2185, 0.01037, 0.228, 0.03544, 0.2254, 0.06186, 0.2328, 0.06369, 0.2254, 0.06186, 0.2119, 0.04895, 0.2033, 0.07847, 0.2185, 0.01037, 0.2191, 0.0107, 0.2179, 0.008264, 0.3038, 5.845e-05, 0.3038, 0.02625, 0.2888, 0.01365, 0.2135, 0.1058, 0.2172, 0.1087, 0.2106, 0.09619, 0.2106, 0.09619, 0.2389, 0.07723, 0.2354, 0.06987, 0.2389, 0.07723, 0.2339, 0.1077, 0.2436, 0.08452, 0.2106, 0.09619, 0.2339, 0.1077, 0.2389, 0.07723, 0.2172, 0.1087, 0.2261, 0.1118, 0.2339, 0.1077, 0.1901, 0.02847, 0.1856, 0.02656, 0.1787, 0.02711, 0.1856, 0.02656, 0.1788, 0.02815, 0.1787, 0.02711, 0.1788, 0.02815, 0.1795, 0.0241, 0.1764, 0.02384])
me_plane_002.materials.append(mat_material)
me_plane_002.use_remesh_fix_poles = True
me_plane_002.use_remesh_preserve_attributes = False
me_plane_002.use_mirror_vertex_groups = False
me_plane_002.update()

# ---- curves / text
cu_nurbspath_001 = bpy.data.curves.new('NurbsPath.001', 'CURVE')
cu_nurbspath_001.dimensions = '3D'
_sp = cu_nurbspath_001.splines.new('NURBS'); _sp.points.add(2)
_sp.points.foreach_set('co', [-0.5907, -0.1148, 0.5555, 1.0, -0.1994, -0.09724, 0.6592, 1.0, 0.04505, -0.1209, 0.5714, 1.0])
_sp.order_u = 3
_sp.order_v = 0
_sp.use_endpoint_u = True
cu_nurbspath_001.use_path = True
cu_nurbspath_001.use_path_clamp = True
cu_nurbspath_001.fill_mode = 'FULL'
cu_nurbspath_003 = bpy.data.curves.new('NurbsPath.003', 'CURVE')
cu_nurbspath_003.dimensions = '3D'
_sp = cu_nurbspath_003.splines.new('NURBS'); _sp.points.add(2)
_sp.points.foreach_set('co', [-0.5271, -0.1106, 0.5429, 1.0, -0.203, -0.08677, 0.7266, 1.0, 0.02532, -0.07561, 0.6588, 1.0])
_sp.order_u = 3
_sp.order_v = 0
_sp.use_endpoint_u = True
cu_nurbspath_003.use_path = True
cu_nurbspath_003.use_path_clamp = True
cu_nurbspath_003.fill_mode = 'FULL'
cu_nurbspath_004 = bpy.data.curves.new('NurbsPath.004', 'CURVE')
cu_nurbspath_004.dimensions = '3D'
_sp = cu_nurbspath_004.splines.new('NURBS'); _sp.points.add(2)
_sp.points.foreach_set('co', [-0.5729, -0.1149, 0.5224, 1.0, -0.1699, -0.09912, 0.6483, 1.0, 0.07813, -0.1333, 0.4931, 1.0])
_sp.order_u = 3
_sp.order_v = 0
_sp.use_endpoint_u = True
cu_nurbspath_004.use_path = True
cu_nurbspath_004.use_path_clamp = True
cu_nurbspath_004.fill_mode = 'FULL'
cu_nurbspath_005 = bpy.data.curves.new('NurbsPath.005', 'CURVE')
cu_nurbspath_005.dimensions = '3D'
_sp = cu_nurbspath_005.splines.new('NURBS'); _sp.points.add(2)
_sp.points.foreach_set('co', [-0.5271, -0.1106, 0.5429, 1.0, -0.203, -0.08677, 0.7266, 1.0, 0.02532, -0.07561, 0.6588, 1.0])
_sp.order_u = 3
_sp.order_v = 0
_sp.use_endpoint_u = True
cu_nurbspath_005.use_path = True
cu_nurbspath_005.use_path_clamp = True
cu_nurbspath_005.fill_mode = 'FULL'

# ---- objects
ob_pic = bpy.data.objects.new('Pic', None)
ob_cat = bpy.data.objects.new('cat', me_plane_002)
ob_nurbspath = bpy.data.objects.new('NurbsPath', cu_nurbspath_001)
ob_nurbspath_002 = bpy.data.objects.new('NurbsPath.002', cu_nurbspath_003)
ob_nurbspath_001 = bpy.data.objects.new('NurbsPath.001', cu_nurbspath_004)
ob_nurbspath_003 = bpy.data.objects.new('NurbsPath.003', cu_nurbspath_005)

# ---- transforms, parenting, visibility, modifiers, constraints
ob_pic.location = (0.0, 0.0, 0.0)
ob_pic.rotation_euler = (1.571, 0.0, 0.0)
ob_pic.empty_display_type = 'IMAGE'
ob_pic.empty_display_size = 5.0
ob_pic.empty_image_depth = 'BACK'
ob_pic.empty_image_side = 'FRONT'
ob_pic.lineart.crease_threshold = 0.0
ob_cat.location = (0.0, 0.0, 0.0)
ob_cat.rotation_euler = (1.571, 0.0, 0.0)
ob_cat.lineart.crease_threshold = 0.0
_m = ob_cat.modifiers.new('Mirror', 'MIRROR')
_m.use_axis = (False, False, True)
_m.use_clip = True
ob_nurbspath.location = (1.918, 0.0, 0.0)
ob_nurbspath.rotation_euler = (0.0, -0.0, 1.571)
ob_nurbspath.lineart.crease_threshold = 0.0
_m = ob_nurbspath.modifiers.new('Mirror', 'MIRROR')
ob_nurbspath_002.location = (1.925, -0.05878, -0.05403)
ob_nurbspath_002.rotation_euler = (0.0, -0.0, 1.571)
ob_nurbspath_002.lineart.crease_threshold = 0.0
_m = ob_nurbspath_002.modifiers.new('Mirror', 'MIRROR')
ob_nurbspath_001.location = (1.918, 0.0, 0.0)
ob_nurbspath_001.rotation_euler = (0.0, -0.0, 1.571)
ob_nurbspath_001.lineart.crease_threshold = 0.0
_m = ob_nurbspath_001.modifiers.new('Mirror', 'MIRROR')
ob_nurbspath_003.location = (1.925, -0.05878, -0.05403)
ob_nurbspath_003.rotation_euler = (0.0, -0.0, 1.571)
ob_nurbspath_003.lineart.crease_threshold = 0.0
_m = ob_nurbspath_003.modifiers.new('Mirror', 'MIRROR')

# ---- collection membership
col_collection.objects.link(ob_pic)
col_collection.objects.link(ob_cat)
col_collection.objects.link(ob_nurbspath)
col_collection.objects.link(ob_nurbspath_002)
col_collection.objects.link(ob_nurbspath_001)
col_collection.objects.link(ob_nurbspath_003)

# ---- scene / render settings (as saved in the file)
scene.frame_start = 1; scene.frame_end = 250; scene.frame_set(1)
scene.render.engine = 'BLENDER_EEVEE_NEXT'
scene.cycles.use_denoising = False
scene.cycles.samples = 128
scene.cycles.sampling_pattern = 'TABULATED_SOBOL'
scene.cycles.use_adaptive_sampling = False
scene.cycles.use_light_tree = False
scene.view_settings.view_transform = 'Filmic'
bpy.context.view_layer.update()

# ---- added for rendering (the .blend has no active camera and no usable light): camera, sun
cam_auto = bpy.data.cameras.new('AutoCamera')
cam_auto.lens = 50.0
cam_auto.sensor_width = 36.0
cam_auto.clip_end = 1000.0
ob_auto_camera = bpy.data.objects.new('AutoCamera', cam_auto)
scene.collection.objects.link(ob_auto_camera)
ob_auto_camera.location = (6.65273, -8.01222, 5.34932)
ob_auto_camera.rotation_euler = (1.09748, -7.21219e-08, 0.694738)
scene.camera = ob_auto_camera
light_auto_sun = bpy.data.lights.new('AutoSun', 'SUN')
light_auto_sun.energy = 3.0
light_auto_sun.angle = 0.0523599
ob_auto_sun = bpy.data.objects.new('AutoSun', light_auto_sun)
scene.collection.objects.link(ob_auto_sun)
ob_auto_sun.rotation_euler = (0.872665, 0.174533, 0.523599)
bpy.context.view_layer.update()
